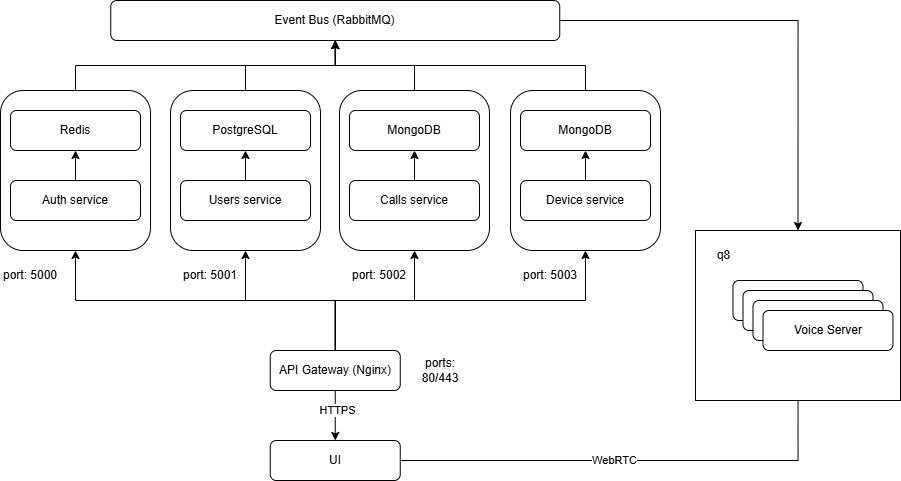

The diagram above was exported from draw.io. Its source (the exported page's mxGraphModel, read from the mxfile embedded in the PNG):
<mxGraphModel dx="2123" dy="716" grid="1" gridSize="10" guides="1" tooltips="1" connect="1" arrows="1" fold="1" page="1" pageScale="1" pageWidth="827" pageHeight="1169" math="0" shadow="0">
  <root>
    <mxCell id="0" />
    <mxCell id="1" parent="0" />
    <mxCell id="QkJQMpKPw59KfGMdykhV-48" style="edgeStyle=orthogonalEdgeStyle;rounded=0;orthogonalLoop=1;jettySize=auto;html=1;entryX=0.5;entryY=1;entryDx=0;entryDy=0;" edge="1" parent="1" source="QkJQMpKPw59KfGMdykhV-39" target="QkJQMpKPw59KfGMdykhV-19">
      <mxGeometry relative="1" as="geometry" />
    </mxCell>
    <mxCell id="QkJQMpKPw59KfGMdykhV-39" value="" style="rounded=1;whiteSpace=wrap;html=1;" vertex="1" parent="1">
      <mxGeometry x="40" y="330" width="150" height="160" as="geometry" />
    </mxCell>
    <mxCell id="QkJQMpKPw59KfGMdykhV-47" style="edgeStyle=orthogonalEdgeStyle;rounded=0;orthogonalLoop=1;jettySize=auto;html=1;exitX=0.5;exitY=0;exitDx=0;exitDy=0;entryX=0.5;entryY=1;entryDx=0;entryDy=0;" edge="1" parent="1" source="QkJQMpKPw59KfGMdykhV-38" target="QkJQMpKPw59KfGMdykhV-19">
      <mxGeometry relative="1" as="geometry" />
    </mxCell>
    <mxCell id="QkJQMpKPw59KfGMdykhV-38" value="" style="rounded=1;whiteSpace=wrap;html=1;" vertex="1" parent="1">
      <mxGeometry x="-131" y="330" width="150" height="160" as="geometry" />
    </mxCell>
    <mxCell id="QkJQMpKPw59KfGMdykhV-44" style="edgeStyle=orthogonalEdgeStyle;rounded=0;orthogonalLoop=1;jettySize=auto;html=1;exitX=0.5;exitY=0;exitDx=0;exitDy=0;entryX=0.5;entryY=1;entryDx=0;entryDy=0;" edge="1" parent="1" source="QkJQMpKPw59KfGMdykhV-37" target="QkJQMpKPw59KfGMdykhV-19">
      <mxGeometry relative="1" as="geometry" />
    </mxCell>
    <mxCell id="QkJQMpKPw59KfGMdykhV-37" value="" style="rounded=1;whiteSpace=wrap;html=1;" vertex="1" parent="1">
      <mxGeometry x="-300" y="330" width="150" height="160" as="geometry" />
    </mxCell>
    <mxCell id="QkJQMpKPw59KfGMdykhV-45" style="edgeStyle=orthogonalEdgeStyle;rounded=0;orthogonalLoop=1;jettySize=auto;html=1;exitX=0.5;exitY=0;exitDx=0;exitDy=0;entryX=0.5;entryY=1;entryDx=0;entryDy=0;" edge="1" parent="1" source="QkJQMpKPw59KfGMdykhV-36" target="QkJQMpKPw59KfGMdykhV-19">
      <mxGeometry relative="1" as="geometry" />
    </mxCell>
    <mxCell id="QkJQMpKPw59KfGMdykhV-36" value="" style="rounded=1;whiteSpace=wrap;html=1;" vertex="1" parent="1">
      <mxGeometry x="-470" y="330" width="150" height="160" as="geometry" />
    </mxCell>
    <mxCell id="QkJQMpKPw59KfGMdykhV-1" value="" style="edgeStyle=orthogonalEdgeStyle;rounded=0;orthogonalLoop=1;jettySize=auto;html=1;" edge="1" parent="1" source="QkJQMpKPw59KfGMdykhV-2" target="QkJQMpKPw59KfGMdykhV-17">
      <mxGeometry relative="1" as="geometry" />
    </mxCell>
    <mxCell id="QkJQMpKPw59KfGMdykhV-2" value="Auth service" style="rounded=1;whiteSpace=wrap;html=1;" vertex="1" parent="1">
      <mxGeometry x="-460" y="420" width="130" height="40" as="geometry" />
    </mxCell>
    <mxCell id="QkJQMpKPw59KfGMdykhV-3" value="" style="edgeStyle=orthogonalEdgeStyle;rounded=0;orthogonalLoop=1;jettySize=auto;html=1;" edge="1" parent="1" source="QkJQMpKPw59KfGMdykhV-4" target="QkJQMpKPw59KfGMdykhV-16">
      <mxGeometry relative="1" as="geometry" />
    </mxCell>
    <mxCell id="QkJQMpKPw59KfGMdykhV-4" value="Users service" style="rounded=1;whiteSpace=wrap;html=1;" vertex="1" parent="1">
      <mxGeometry x="-290" y="420" width="130" height="40" as="geometry" />
    </mxCell>
    <mxCell id="QkJQMpKPw59KfGMdykhV-5" value="" style="edgeStyle=orthogonalEdgeStyle;rounded=0;orthogonalLoop=1;jettySize=auto;html=1;" edge="1" parent="1" source="QkJQMpKPw59KfGMdykhV-6" target="QkJQMpKPw59KfGMdykhV-7">
      <mxGeometry relative="1" as="geometry" />
    </mxCell>
    <mxCell id="QkJQMpKPw59KfGMdykhV-6" value="Calls service" style="rounded=1;whiteSpace=wrap;html=1;" vertex="1" parent="1">
      <mxGeometry x="-121" y="420" width="130" height="40" as="geometry" />
    </mxCell>
    <mxCell id="QkJQMpKPw59KfGMdykhV-7" value="MongoDB" style="rounded=1;whiteSpace=wrap;html=1;" vertex="1" parent="1">
      <mxGeometry x="-121" y="350" width="130" height="40" as="geometry" />
    </mxCell>
    <mxCell id="QkJQMpKPw59KfGMdykhV-11" value="" style="edgeStyle=orthogonalEdgeStyle;rounded=0;orthogonalLoop=1;jettySize=auto;html=1;" edge="1" parent="1" source="QkJQMpKPw59KfGMdykhV-14" target="QkJQMpKPw59KfGMdykhV-24">
      <mxGeometry relative="1" as="geometry" />
    </mxCell>
    <mxCell id="QkJQMpKPw59KfGMdykhV-12" value="HTTPS" style="edgeLabel;html=1;align=center;verticalAlign=middle;resizable=0;points=[];" vertex="1" connectable="0" parent="QkJQMpKPw59KfGMdykhV-11">
      <mxGeometry x="-0.2167" y="2" relative="1" as="geometry">
        <mxPoint as="offset" />
      </mxGeometry>
    </mxCell>
    <mxCell id="QkJQMpKPw59KfGMdykhV-40" style="edgeStyle=orthogonalEdgeStyle;rounded=0;orthogonalLoop=1;jettySize=auto;html=1;entryX=0.5;entryY=1;entryDx=0;entryDy=0;" edge="1" parent="1" source="QkJQMpKPw59KfGMdykhV-14" target="QkJQMpKPw59KfGMdykhV-37">
      <mxGeometry relative="1" as="geometry" />
    </mxCell>
    <mxCell id="QkJQMpKPw59KfGMdykhV-41" style="edgeStyle=orthogonalEdgeStyle;rounded=0;orthogonalLoop=1;jettySize=auto;html=1;entryX=0.5;entryY=1;entryDx=0;entryDy=0;" edge="1" parent="1" source="QkJQMpKPw59KfGMdykhV-14" target="QkJQMpKPw59KfGMdykhV-38">
      <mxGeometry relative="1" as="geometry" />
    </mxCell>
    <mxCell id="QkJQMpKPw59KfGMdykhV-42" style="edgeStyle=orthogonalEdgeStyle;rounded=0;orthogonalLoop=1;jettySize=auto;html=1;entryX=0.5;entryY=1;entryDx=0;entryDy=0;" edge="1" parent="1" source="QkJQMpKPw59KfGMdykhV-14" target="QkJQMpKPw59KfGMdykhV-36">
      <mxGeometry relative="1" as="geometry">
        <Array as="points">
          <mxPoint x="-135" y="540" />
          <mxPoint x="-395" y="540" />
        </Array>
      </mxGeometry>
    </mxCell>
    <mxCell id="QkJQMpKPw59KfGMdykhV-43" style="edgeStyle=orthogonalEdgeStyle;rounded=0;orthogonalLoop=1;jettySize=auto;html=1;entryX=0.5;entryY=1;entryDx=0;entryDy=0;" edge="1" parent="1" source="QkJQMpKPw59KfGMdykhV-14" target="QkJQMpKPw59KfGMdykhV-39">
      <mxGeometry relative="1" as="geometry">
        <Array as="points">
          <mxPoint x="-135" y="540" />
          <mxPoint x="115" y="540" />
        </Array>
      </mxGeometry>
    </mxCell>
    <mxCell id="QkJQMpKPw59KfGMdykhV-14" value="API Gateway (Nginx)" style="rounded=1;whiteSpace=wrap;html=1;" vertex="1" parent="1">
      <mxGeometry x="-200.25" y="590" width="130" height="40" as="geometry" />
    </mxCell>
    <mxCell id="QkJQMpKPw59KfGMdykhV-16" value="PostgreSQL" style="rounded=1;whiteSpace=wrap;html=1;" vertex="1" parent="1">
      <mxGeometry x="-290" y="350" width="130" height="40" as="geometry" />
    </mxCell>
    <mxCell id="QkJQMpKPw59KfGMdykhV-17" value="Redis" style="rounded=1;whiteSpace=wrap;html=1;" vertex="1" parent="1">
      <mxGeometry x="-460" y="350" width="130" height="40" as="geometry" />
    </mxCell>
    <mxCell id="QkJQMpKPw59KfGMdykhV-18" style="edgeStyle=orthogonalEdgeStyle;rounded=0;orthogonalLoop=1;jettySize=auto;html=1;entryX=0.5;entryY=0;entryDx=0;entryDy=0;" edge="1" parent="1" source="QkJQMpKPw59KfGMdykhV-19" target="QkJQMpKPw59KfGMdykhV-25">
      <mxGeometry relative="1" as="geometry" />
    </mxCell>
    <mxCell id="QkJQMpKPw59KfGMdykhV-19" value="Event Bus (RabbitMQ)" style="rounded=1;whiteSpace=wrap;html=1;" vertex="1" parent="1">
      <mxGeometry x="-359.75" y="240" width="449" height="40" as="geometry" />
    </mxCell>
    <mxCell id="QkJQMpKPw59KfGMdykhV-22" style="edgeStyle=orthogonalEdgeStyle;rounded=0;orthogonalLoop=1;jettySize=auto;html=1;entryX=0.5;entryY=1;entryDx=0;entryDy=0;" edge="1" parent="1" source="QkJQMpKPw59KfGMdykhV-24" target="QkJQMpKPw59KfGMdykhV-26">
      <mxGeometry relative="1" as="geometry" />
    </mxCell>
    <mxCell id="QkJQMpKPw59KfGMdykhV-23" value="WebRTC" style="edgeLabel;html=1;align=center;verticalAlign=middle;resizable=0;points=[];" vertex="1" connectable="0" parent="QkJQMpKPw59KfGMdykhV-22">
      <mxGeometry x="-0.2071" relative="1" as="geometry">
        <mxPoint as="offset" />
      </mxGeometry>
    </mxCell>
    <mxCell id="QkJQMpKPw59KfGMdykhV-24" value="UI" style="rounded=1;whiteSpace=wrap;html=1;" vertex="1" parent="1">
      <mxGeometry x="-200.25" y="680" width="130" height="40" as="geometry" />
    </mxCell>
    <mxCell id="QkJQMpKPw59KfGMdykhV-25" value="" style="rounded=0;whiteSpace=wrap;html=1;" vertex="1" parent="1">
      <mxGeometry x="225" y="470" width="205" height="170" as="geometry" />
    </mxCell>
    <mxCell id="QkJQMpKPw59KfGMdykhV-26" value="Voice Server" style="rounded=1;whiteSpace=wrap;html=1;" vertex="1" parent="1">
      <mxGeometry x="262.5" y="520" width="130" height="40" as="geometry" />
    </mxCell>
    <mxCell id="QkJQMpKPw59KfGMdykhV-27" value="q8" style="text;html=1;align=center;verticalAlign=middle;resizable=0;points=[];autosize=1;strokeColor=none;fillColor=none;" vertex="1" parent="1">
      <mxGeometry x="232.5" y="480" width="40" height="30" as="geometry" />
    </mxCell>
    <mxCell id="QkJQMpKPw59KfGMdykhV-28" value="Voice Server" style="rounded=1;whiteSpace=wrap;html=1;" vertex="1" parent="1">
      <mxGeometry x="272.5" y="530" width="130" height="40" as="geometry" />
    </mxCell>
    <mxCell id="QkJQMpKPw59KfGMdykhV-29" value="Voice Server" style="rounded=1;whiteSpace=wrap;html=1;" vertex="1" parent="1">
      <mxGeometry x="282.5" y="540" width="130" height="40" as="geometry" />
    </mxCell>
    <mxCell id="QkJQMpKPw59KfGMdykhV-30" value="Voice Server" style="rounded=1;whiteSpace=wrap;html=1;" vertex="1" parent="1">
      <mxGeometry x="292.5" y="550" width="130" height="40" as="geometry" />
    </mxCell>
    <mxCell id="QkJQMpKPw59KfGMdykhV-31" value="" style="edgeStyle=orthogonalEdgeStyle;rounded=0;orthogonalLoop=1;jettySize=auto;html=1;" edge="1" parent="1" source="QkJQMpKPw59KfGMdykhV-32" target="QkJQMpKPw59KfGMdykhV-33">
      <mxGeometry relative="1" as="geometry" />
    </mxCell>
    <mxCell id="QkJQMpKPw59KfGMdykhV-32" value="Device service" style="rounded=1;whiteSpace=wrap;html=1;" vertex="1" parent="1">
      <mxGeometry x="50" y="420" width="130" height="40" as="geometry" />
    </mxCell>
    <mxCell id="QkJQMpKPw59KfGMdykhV-33" value="MongoDB" style="rounded=1;whiteSpace=wrap;html=1;" vertex="1" parent="1">
      <mxGeometry x="50" y="350" width="130" height="40" as="geometry" />
    </mxCell>
    <mxCell id="QkJQMpKPw59KfGMdykhV-49" value="ports: 80/44&lt;span style=&quot;background-color: transparent; color: light-dark(rgb(0, 0, 0), rgb(255, 255, 255));&quot;&gt;3&lt;/span&gt;" style="text;html=1;align=center;verticalAlign=middle;whiteSpace=wrap;rounded=0;" vertex="1" parent="1">
      <mxGeometry x="-60" y="595" width="60" height="30" as="geometry" />
    </mxCell>
    <mxCell id="QkJQMpKPw59KfGMdykhV-50" value="port: 5001" style="text;html=1;align=center;verticalAlign=middle;whiteSpace=wrap;rounded=0;" vertex="1" parent="1">
      <mxGeometry x="-290" y="500" width="60" height="30" as="geometry" />
    </mxCell>
    <mxCell id="QkJQMpKPw59KfGMdykhV-51" value="port: 5000" style="text;html=1;align=center;verticalAlign=middle;whiteSpace=wrap;rounded=0;" vertex="1" parent="1">
      <mxGeometry x="-470" y="500" width="60" height="30" as="geometry" />
    </mxCell>
    <mxCell id="QkJQMpKPw59KfGMdykhV-52" value="port: 5002" style="text;html=1;align=center;verticalAlign=middle;whiteSpace=wrap;rounded=0;" vertex="1" parent="1">
      <mxGeometry x="-121" y="500" width="60" height="30" as="geometry" />
    </mxCell>
    <mxCell id="QkJQMpKPw59KfGMdykhV-53" value="port: 5003" style="text;html=1;align=center;verticalAlign=middle;whiteSpace=wrap;rounded=0;" vertex="1" parent="1">
      <mxGeometry x="50" y="500" width="60" height="30" as="geometry" />
    </mxCell>
  </root>
</mxGraphModel>